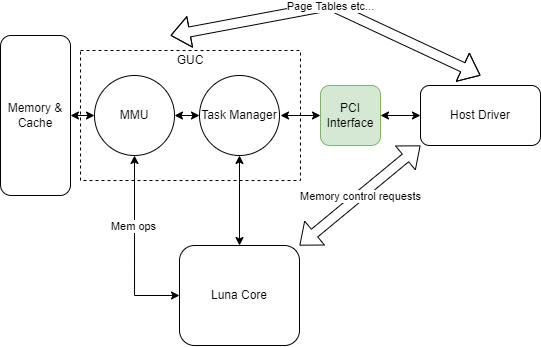

The diagram above was exported from draw.io. Its source (the exported page's mxGraphModel, read from the mxfile embedded in the PNG):
<mxGraphModel dx="815" dy="576" grid="1" gridSize="10" guides="1" tooltips="1" connect="1" arrows="1" fold="1" page="1" pageScale="1" pageWidth="827" pageHeight="1169" math="0" shadow="0">
  <root>
    <mxCell id="0" />
    <mxCell id="1" parent="0" />
    <mxCell id="qETs1NBjPuNDcOr9Ky-A-2" value="Memory &amp;amp;&lt;br&gt;Cache" style="rounded=1;whiteSpace=wrap;html=1;" vertex="1" parent="1">
      <mxGeometry x="110" y="440" width="70" height="160" as="geometry" />
    </mxCell>
    <mxCell id="qETs1NBjPuNDcOr9Ky-A-3" style="edgeStyle=none;rounded=0;orthogonalLoop=1;jettySize=auto;html=1;exitX=0.5;exitY=1;exitDx=0;exitDy=0;entryX=0.5;entryY=0;entryDx=0;entryDy=0;startArrow=classic;startFill=1;" edge="1" parent="1" source="qETs1NBjPuNDcOr9Ky-A-8" target="qETs1NBjPuNDcOr9Ky-A-9">
      <mxGeometry relative="1" as="geometry" />
    </mxCell>
    <mxCell id="qETs1NBjPuNDcOr9Ky-A-7" style="edgeStyle=none;rounded=0;orthogonalLoop=1;jettySize=auto;html=1;exitX=0;exitY=0.5;exitDx=0;exitDy=0;entryX=1;entryY=0.5;entryDx=0;entryDy=0;startArrow=classic;startFill=1;" edge="1" parent="1" source="qETs1NBjPuNDcOr9Ky-A-8" target="qETs1NBjPuNDcOr9Ky-A-15">
      <mxGeometry relative="1" as="geometry" />
    </mxCell>
    <mxCell id="qETs1NBjPuNDcOr9Ky-A-8" value="Task Manager" style="ellipse;whiteSpace=wrap;html=1;aspect=fixed;" vertex="1" parent="1">
      <mxGeometry x="309" y="480" width="80" height="80" as="geometry" />
    </mxCell>
    <mxCell id="qETs1NBjPuNDcOr9Ky-A-9" value="Luna Core" style="rounded=1;whiteSpace=wrap;html=1;" vertex="1" parent="1">
      <mxGeometry x="289" y="650" width="120" height="100" as="geometry" />
    </mxCell>
    <mxCell id="qETs1NBjPuNDcOr9Ky-A-10" style="edgeStyle=none;rounded=0;orthogonalLoop=1;jettySize=auto;html=1;exitX=0;exitY=0.5;exitDx=0;exitDy=0;entryX=1;entryY=0.5;entryDx=0;entryDy=0;startArrow=classic;startFill=1;" edge="1" parent="1" source="qETs1NBjPuNDcOr9Ky-A-15" target="qETs1NBjPuNDcOr9Ky-A-2">
      <mxGeometry relative="1" as="geometry" />
    </mxCell>
    <mxCell id="qETs1NBjPuNDcOr9Ky-A-13" style="edgeStyle=orthogonalEdgeStyle;rounded=0;orthogonalLoop=1;jettySize=auto;html=1;exitX=0.5;exitY=1;exitDx=0;exitDy=0;entryX=0;entryY=0.5;entryDx=0;entryDy=0;startArrow=classic;startFill=1;" edge="1" parent="1" source="qETs1NBjPuNDcOr9Ky-A-15" target="qETs1NBjPuNDcOr9Ky-A-9">
      <mxGeometry relative="1" as="geometry" />
    </mxCell>
    <mxCell id="qETs1NBjPuNDcOr9Ky-A-14" value="Mem ops" style="edgeLabel;html=1;align=center;verticalAlign=middle;resizable=0;points=[];" vertex="1" connectable="0" parent="qETs1NBjPuNDcOr9Ky-A-13">
      <mxGeometry x="-0.2431" y="-1" relative="1" as="geometry">
        <mxPoint as="offset" />
      </mxGeometry>
    </mxCell>
    <mxCell id="qETs1NBjPuNDcOr9Ky-A-15" value="MMU" style="ellipse;whiteSpace=wrap;html=1;aspect=fixed;" vertex="1" parent="1">
      <mxGeometry x="204" y="480" width="80" height="80" as="geometry" />
    </mxCell>
    <mxCell id="qETs1NBjPuNDcOr9Ky-A-16" value="" style="rounded=0;whiteSpace=wrap;html=1;fillColor=none;dashed=1;" vertex="1" parent="1">
      <mxGeometry x="190" y="455" width="220" height="130" as="geometry" />
    </mxCell>
    <mxCell id="qETs1NBjPuNDcOr9Ky-A-17" value="GUC" style="text;html=1;strokeColor=none;fillColor=none;align=center;verticalAlign=middle;whiteSpace=wrap;rounded=0;dashed=1;" vertex="1" parent="1">
      <mxGeometry x="270" y="450" width="60" height="30" as="geometry" />
    </mxCell>
    <mxCell id="qETs1NBjPuNDcOr9Ky-A-18" style="edgeStyle=orthogonalEdgeStyle;rounded=0;orthogonalLoop=1;jettySize=auto;html=1;exitX=0;exitY=0.5;exitDx=0;exitDy=0;startArrow=classic;startFill=1;" edge="1" parent="1" source="qETs1NBjPuNDcOr9Ky-A-19">
      <mxGeometry relative="1" as="geometry">
        <mxPoint x="390" y="520" as="targetPoint" />
      </mxGeometry>
    </mxCell>
    <mxCell id="qETs1NBjPuNDcOr9Ky-A-19" value="PCI&lt;br&gt;Interface" style="rounded=1;whiteSpace=wrap;html=1;fillColor=#d5e8d4;strokeColor=#82b366;" vertex="1" parent="1">
      <mxGeometry x="430" y="490" width="60" height="60" as="geometry" />
    </mxCell>
    <mxCell id="qETs1NBjPuNDcOr9Ky-A-20" style="edgeStyle=orthogonalEdgeStyle;rounded=0;orthogonalLoop=1;jettySize=auto;html=1;exitX=0;exitY=0.5;exitDx=0;exitDy=0;entryX=1;entryY=0.5;entryDx=0;entryDy=0;startArrow=classic;startFill=1;" edge="1" parent="1" source="qETs1NBjPuNDcOr9Ky-A-21" target="qETs1NBjPuNDcOr9Ky-A-19">
      <mxGeometry relative="1" as="geometry" />
    </mxCell>
    <mxCell id="qETs1NBjPuNDcOr9Ky-A-21" value="Host Driver" style="rounded=1;whiteSpace=wrap;html=1;fillColor=default;" vertex="1" parent="1">
      <mxGeometry x="530" y="490" width="120" height="60" as="geometry" />
    </mxCell>
    <mxCell id="qETs1NBjPuNDcOr9Ky-A-22" value="" style="shape=flexArrow;endArrow=classic;startArrow=classic;html=1;rounded=0;exitX=1;exitY=0;exitDx=0;exitDy=0;entryX=0;entryY=1;entryDx=0;entryDy=0;" edge="1" parent="1" source="qETs1NBjPuNDcOr9Ky-A-9" target="qETs1NBjPuNDcOr9Ky-A-21">
      <mxGeometry width="100" height="100" relative="1" as="geometry">
        <mxPoint x="440" y="660" as="sourcePoint" />
        <mxPoint x="540" y="560" as="targetPoint" />
        <Array as="points" />
      </mxGeometry>
    </mxCell>
    <mxCell id="qETs1NBjPuNDcOr9Ky-A-24" value="Memory control requests" style="edgeLabel;html=1;align=center;verticalAlign=middle;resizable=0;points=[];" vertex="1" connectable="0" parent="qETs1NBjPuNDcOr9Ky-A-22">
      <mxGeometry x="-0.0456" y="-4" relative="1" as="geometry">
        <mxPoint y="-5" as="offset" />
      </mxGeometry>
    </mxCell>
    <mxCell id="qETs1NBjPuNDcOr9Ky-A-25" value="" style="shape=flexArrow;endArrow=classic;startArrow=classic;html=1;rounded=0;" edge="1" parent="1">
      <mxGeometry width="100" height="100" relative="1" as="geometry">
        <mxPoint x="280" y="440" as="sourcePoint" />
        <mxPoint x="590" y="480" as="targetPoint" />
        <Array as="points">
          <mxPoint x="440" y="410" />
        </Array>
      </mxGeometry>
    </mxCell>
    <mxCell id="qETs1NBjPuNDcOr9Ky-A-26" value="Page Tables etc..." style="edgeLabel;html=1;align=center;verticalAlign=middle;resizable=0;points=[];" vertex="1" connectable="0" parent="qETs1NBjPuNDcOr9Ky-A-25">
      <mxGeometry x="0.0419" y="-1" relative="1" as="geometry">
        <mxPoint x="-7" y="-4" as="offset" />
      </mxGeometry>
    </mxCell>
  </root>
</mxGraphModel>